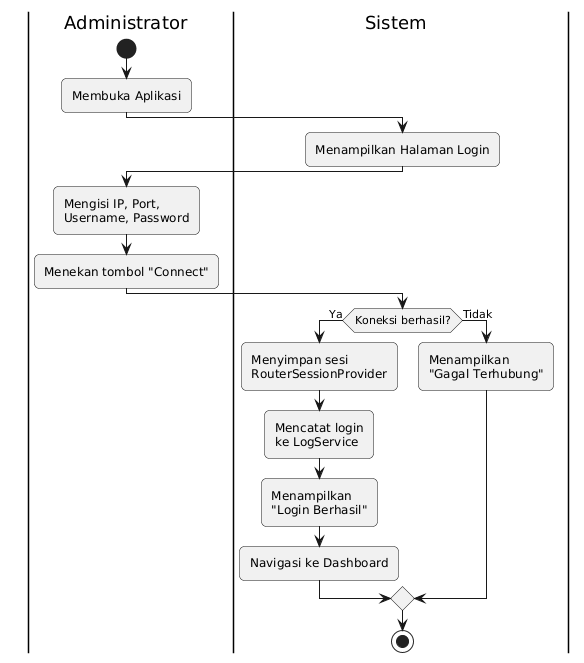

The diagram above was rendered by PlantUML. Its source (embedded in the PNG):
@startuml
skinparam swimlaneWidth 230
skinparam roundcorner 10

|Administrator|
start
:Membuka Aplikasi;

|Sistem|
:Menampilkan Halaman Login;

|Administrator|
:Mengisi IP, Port,
Username, Password;
:Menekan tombol "Connect";

|Sistem|
if (Koneksi berhasil?) then (Ya)
  :Menyimpan sesi
  RouterSessionProvider;
  :Mencatat login
  ke LogService;
  :Menampilkan
  "Login Berhasil";
  :Navigasi ke Dashboard;
else (Tidak)
  :Menampilkan
  "Gagal Terhubung";
endif

stop
@enduml